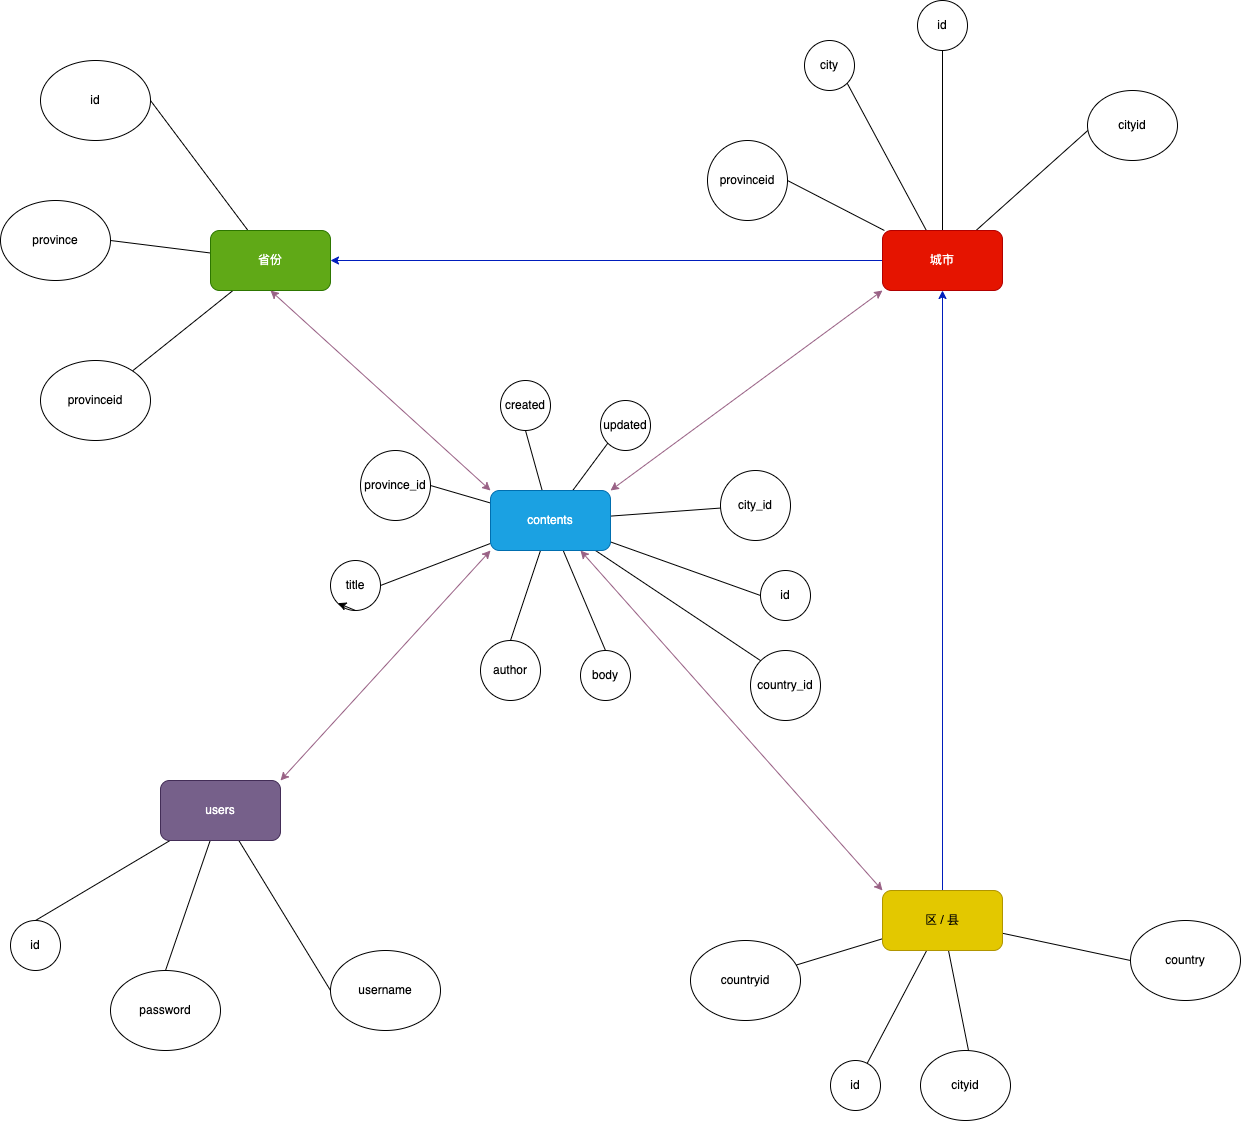

The diagram above was exported from draw.io. Its source (the exported page's mxGraphModel, read from the mxfile embedded in the PNG):
<mxGraphModel dx="1214" dy="1578" grid="1" gridSize="10" guides="1" tooltips="1" connect="1" arrows="1" fold="1" page="1" pageScale="1" pageWidth="827" pageHeight="1169" math="0" shadow="0">
  <root>
    <mxCell id="0" />
    <mxCell id="1" parent="0" />
    <mxCell id="12" style="edgeStyle=none;html=1;entryX=1;entryY=0.5;entryDx=0;entryDy=0;strokeColor=default;endArrow=none;endFill=0;" parent="1" source="2" target="8" edge="1">
      <mxGeometry relative="1" as="geometry" />
    </mxCell>
    <mxCell id="13" style="edgeStyle=none;html=1;entryX=1;entryY=0.5;entryDx=0;entryDy=0;endArrow=none;endFill=0;" parent="1" source="2" target="7" edge="1">
      <mxGeometry relative="1" as="geometry" />
    </mxCell>
    <mxCell id="15" style="edgeStyle=none;html=1;strokeColor=default;endArrow=none;endFill=0;" parent="1" source="2" target="9" edge="1">
      <mxGeometry relative="1" as="geometry" />
    </mxCell>
    <mxCell id="2" value="省份" style="rounded=1;whiteSpace=wrap;html=1;fillColor=#60a917;fontColor=#ffffff;strokeColor=#2D7600;" parent="1" vertex="1">
      <mxGeometry x="60" y="10" width="120" height="60" as="geometry" />
    </mxCell>
    <mxCell id="87" style="edgeStyle=none;html=1;strokeColor=default;endArrow=none;endFill=0;" parent="1" source="4" target="23" edge="1">
      <mxGeometry relative="1" as="geometry" />
    </mxCell>
    <mxCell id="88" style="edgeStyle=none;html=1;entryX=0;entryY=0.5;entryDx=0;entryDy=0;strokeColor=default;endArrow=none;endFill=0;" parent="1" source="4" target="18" edge="1">
      <mxGeometry relative="1" as="geometry" />
    </mxCell>
    <mxCell id="89" style="edgeStyle=none;html=1;entryX=0;entryY=0;entryDx=0;entryDy=0;strokeColor=default;endArrow=none;endFill=0;" parent="1" source="4" target="25" edge="1">
      <mxGeometry relative="1" as="geometry" />
    </mxCell>
    <mxCell id="90" style="edgeStyle=none;html=1;entryX=0;entryY=1;entryDx=0;entryDy=0;strokeColor=default;endArrow=none;endFill=0;" parent="1" source="4" target="27" edge="1">
      <mxGeometry relative="1" as="geometry" />
    </mxCell>
    <mxCell id="91" style="edgeStyle=none;html=1;entryX=0.5;entryY=1;entryDx=0;entryDy=0;strokeColor=default;endArrow=none;endFill=0;" parent="1" source="4" target="26" edge="1">
      <mxGeometry relative="1" as="geometry" />
    </mxCell>
    <mxCell id="92" style="edgeStyle=none;html=1;entryX=1;entryY=0.5;entryDx=0;entryDy=0;strokeColor=default;endArrow=none;endFill=0;" parent="1" source="4" target="22" edge="1">
      <mxGeometry relative="1" as="geometry" />
    </mxCell>
    <mxCell id="93" style="edgeStyle=none;html=1;entryX=1;entryY=0.5;entryDx=0;entryDy=0;strokeColor=default;endArrow=none;endFill=0;" parent="1" source="4" target="19" edge="1">
      <mxGeometry relative="1" as="geometry" />
    </mxCell>
    <mxCell id="94" style="edgeStyle=none;html=1;entryX=0.5;entryY=0;entryDx=0;entryDy=0;strokeColor=default;endArrow=none;endFill=0;" parent="1" source="4" target="20" edge="1">
      <mxGeometry relative="1" as="geometry" />
    </mxCell>
    <mxCell id="95" style="edgeStyle=none;html=1;entryX=0.5;entryY=0;entryDx=0;entryDy=0;strokeColor=default;endArrow=none;endFill=0;" parent="1" source="4" target="21" edge="1">
      <mxGeometry relative="1" as="geometry" />
    </mxCell>
    <mxCell id="4" value="contents" style="rounded=1;whiteSpace=wrap;html=1;fillColor=#1ba1e2;fontColor=#ffffff;strokeColor=#006EAF;" parent="1" vertex="1">
      <mxGeometry x="340" y="270" width="120" height="60" as="geometry" />
    </mxCell>
    <mxCell id="7" value="province" style="ellipse;whiteSpace=wrap;html=1;" parent="1" vertex="1">
      <mxGeometry x="-150" y="-20" width="110" height="80" as="geometry" />
    </mxCell>
    <mxCell id="8" value="id" style="ellipse;whiteSpace=wrap;html=1;" parent="1" vertex="1">
      <mxGeometry x="-110" y="-160" width="110" height="80" as="geometry" />
    </mxCell>
    <mxCell id="9" value="provinceid" style="ellipse;whiteSpace=wrap;html=1;" parent="1" vertex="1">
      <mxGeometry x="-110" y="140" width="110" height="80" as="geometry" />
    </mxCell>
    <mxCell id="44" style="edgeStyle=none;html=1;entryX=0.5;entryY=0;entryDx=0;entryDy=0;strokeColor=default;" parent="1" source="17" target="41" edge="1">
      <mxGeometry relative="1" as="geometry" />
    </mxCell>
    <mxCell id="84" style="edgeStyle=none;html=1;entryX=0.5;entryY=1;entryDx=0;entryDy=0;strokeColor=default;endArrow=none;endFill=0;" parent="1" source="17" target="39" edge="1">
      <mxGeometry relative="1" as="geometry" />
    </mxCell>
    <mxCell id="85" style="edgeStyle=none;html=1;entryX=1;entryY=1;entryDx=0;entryDy=0;strokeColor=default;endArrow=none;endFill=0;" parent="1" source="17" target="42" edge="1">
      <mxGeometry relative="1" as="geometry" />
    </mxCell>
    <mxCell id="86" style="edgeStyle=none;html=1;entryX=1;entryY=0.5;entryDx=0;entryDy=0;strokeColor=default;endArrow=none;endFill=0;" parent="1" source="17" target="43" edge="1">
      <mxGeometry relative="1" as="geometry" />
    </mxCell>
    <mxCell id="97" style="edgeStyle=none;html=1;entryX=1;entryY=0.5;entryDx=0;entryDy=0;strokeColor=#001DBC;endArrow=classic;endFill=1;fillColor=#0050ef;" parent="1" source="17" target="2" edge="1">
      <mxGeometry relative="1" as="geometry" />
    </mxCell>
    <mxCell id="17" value="城市" style="rounded=1;whiteSpace=wrap;html=1;fillColor=#e51400;fontColor=#ffffff;strokeColor=#B20000;" parent="1" vertex="1">
      <mxGeometry x="732" y="10" width="120" height="60" as="geometry" />
    </mxCell>
    <mxCell id="18" value="id" style="ellipse;whiteSpace=wrap;html=1;aspect=fixed;" parent="1" vertex="1">
      <mxGeometry x="610" y="350" width="50" height="50" as="geometry" />
    </mxCell>
    <mxCell id="19" value="title" style="ellipse;whiteSpace=wrap;html=1;aspect=fixed;" parent="1" vertex="1">
      <mxGeometry x="180" y="340" width="50" height="50" as="geometry" />
    </mxCell>
    <mxCell id="20" value="author" style="ellipse;whiteSpace=wrap;html=1;aspect=fixed;" parent="1" vertex="1">
      <mxGeometry x="330" y="420" width="60" height="60" as="geometry" />
    </mxCell>
    <mxCell id="21" value="body" style="ellipse;whiteSpace=wrap;html=1;aspect=fixed;" parent="1" vertex="1">
      <mxGeometry x="430" y="430" width="50" height="50" as="geometry" />
    </mxCell>
    <mxCell id="22" value="province_id" style="ellipse;whiteSpace=wrap;html=1;aspect=fixed;" parent="1" vertex="1">
      <mxGeometry x="210" y="230" width="70" height="70" as="geometry" />
    </mxCell>
    <mxCell id="23" value="city_id" style="ellipse;whiteSpace=wrap;html=1;aspect=fixed;" parent="1" vertex="1">
      <mxGeometry x="570" y="250" width="70" height="70" as="geometry" />
    </mxCell>
    <mxCell id="64" style="edgeStyle=none;html=1;strokeColor=default;endArrow=none;endFill=0;" parent="1" source="24" target="59" edge="1">
      <mxGeometry relative="1" as="geometry" />
    </mxCell>
    <mxCell id="65" style="edgeStyle=none;html=1;strokeColor=default;endArrow=none;endFill=0;" parent="1" source="24" target="60" edge="1">
      <mxGeometry relative="1" as="geometry" />
    </mxCell>
    <mxCell id="66" style="edgeStyle=none;html=1;strokeColor=default;endArrow=none;endFill=0;" parent="1" source="24" edge="1">
      <mxGeometry relative="1" as="geometry">
        <mxPoint x="818.0831847171439" y="830.4159235857187" as="targetPoint" />
      </mxGeometry>
    </mxCell>
    <mxCell id="82" style="edgeStyle=none;html=1;entryX=0;entryY=0.5;entryDx=0;entryDy=0;strokeColor=default;endArrow=none;endFill=0;" parent="1" source="24" target="62" edge="1">
      <mxGeometry relative="1" as="geometry" />
    </mxCell>
    <mxCell id="96" style="edgeStyle=none;html=1;entryX=0.5;entryY=1;entryDx=0;entryDy=0;strokeColor=#001DBC;endArrow=classic;endFill=1;fillColor=#0050ef;" parent="1" source="24" target="17" edge="1">
      <mxGeometry relative="1" as="geometry" />
    </mxCell>
    <mxCell id="24" value="区 / 县" style="rounded=1;whiteSpace=wrap;html=1;fillColor=#e3c800;fontColor=#000000;strokeColor=#B09500;" parent="1" vertex="1">
      <mxGeometry x="732" y="670" width="120" height="60" as="geometry" />
    </mxCell>
    <mxCell id="25" value="country_id" style="ellipse;whiteSpace=wrap;html=1;aspect=fixed;" parent="1" vertex="1">
      <mxGeometry x="600" y="430" width="70" height="70" as="geometry" />
    </mxCell>
    <mxCell id="74" style="edgeStyle=none;html=1;exitX=1;exitY=0;exitDx=0;exitDy=0;strokeColor=default;endArrow=none;endFill=0;" parent="1" source="26" edge="1">
      <mxGeometry relative="1" as="geometry">
        <mxPoint x="360" y="190" as="targetPoint" />
      </mxGeometry>
    </mxCell>
    <mxCell id="26" value="created" style="ellipse;whiteSpace=wrap;html=1;aspect=fixed;" parent="1" vertex="1">
      <mxGeometry x="350" y="160" width="50" height="50" as="geometry" />
    </mxCell>
    <mxCell id="27" value="updated" style="ellipse;whiteSpace=wrap;html=1;aspect=fixed;" parent="1" vertex="1">
      <mxGeometry x="450" y="180" width="50" height="50" as="geometry" />
    </mxCell>
    <mxCell id="39" value="id" style="ellipse;whiteSpace=wrap;html=1;aspect=fixed;" parent="1" vertex="1">
      <mxGeometry x="767" y="-220" width="50" height="50" as="geometry" />
    </mxCell>
    <mxCell id="41" value="cityid" style="ellipse;whiteSpace=wrap;html=1;" parent="1" vertex="1">
      <mxGeometry x="937" y="-130" width="90" height="70" as="geometry" />
    </mxCell>
    <mxCell id="42" value="city" style="ellipse;whiteSpace=wrap;html=1;aspect=fixed;" parent="1" vertex="1">
      <mxGeometry x="654" y="-180" width="50" height="50" as="geometry" />
    </mxCell>
    <mxCell id="43" value="provinceid" style="ellipse;whiteSpace=wrap;html=1;aspect=fixed;" parent="1" vertex="1">
      <mxGeometry x="557" y="-80" width="80" height="80" as="geometry" />
    </mxCell>
    <mxCell id="48" style="edgeStyle=none;html=1;exitX=0.5;exitY=1;exitDx=0;exitDy=0;entryX=0;entryY=1;entryDx=0;entryDy=0;strokeColor=default;" parent="1" source="19" target="19" edge="1">
      <mxGeometry relative="1" as="geometry" />
    </mxCell>
    <mxCell id="55" style="edgeStyle=none;html=1;entryX=0.5;entryY=0;entryDx=0;entryDy=0;strokeColor=default;endArrow=none;endFill=0;" parent="1" source="49" target="51" edge="1">
      <mxGeometry relative="1" as="geometry" />
    </mxCell>
    <mxCell id="56" style="edgeStyle=none;html=1;entryX=0.5;entryY=0;entryDx=0;entryDy=0;strokeColor=default;endArrow=none;endFill=0;" parent="1" source="49" target="54" edge="1">
      <mxGeometry relative="1" as="geometry" />
    </mxCell>
    <mxCell id="57" style="edgeStyle=none;html=1;entryX=0;entryY=0.5;entryDx=0;entryDy=0;strokeColor=default;endArrow=none;endFill=0;" parent="1" source="49" target="50" edge="1">
      <mxGeometry relative="1" as="geometry" />
    </mxCell>
    <mxCell id="49" value="users" style="rounded=1;whiteSpace=wrap;html=1;fillColor=#76608a;fontColor=#ffffff;strokeColor=#432D57;" parent="1" vertex="1">
      <mxGeometry x="10" y="560" width="120" height="60" as="geometry" />
    </mxCell>
    <mxCell id="50" value="username" style="ellipse;whiteSpace=wrap;html=1;" parent="1" vertex="1">
      <mxGeometry x="180" y="730" width="110" height="80" as="geometry" />
    </mxCell>
    <mxCell id="51" value="id" style="ellipse;whiteSpace=wrap;html=1;aspect=fixed;" parent="1" vertex="1">
      <mxGeometry x="-140" y="700" width="50" height="50" as="geometry" />
    </mxCell>
    <mxCell id="54" value="password" style="ellipse;whiteSpace=wrap;html=1;" parent="1" vertex="1">
      <mxGeometry x="-40" y="750" width="110" height="80" as="geometry" />
    </mxCell>
    <mxCell id="59" value="id" style="ellipse;whiteSpace=wrap;html=1;aspect=fixed;" parent="1" vertex="1">
      <mxGeometry x="680" y="840" width="50" height="50" as="geometry" />
    </mxCell>
    <mxCell id="60" value="countryid" style="ellipse;whiteSpace=wrap;html=1;" parent="1" vertex="1">
      <mxGeometry x="540" y="720" width="110" height="80" as="geometry" />
    </mxCell>
    <mxCell id="61" value="cityid" style="ellipse;whiteSpace=wrap;html=1;" parent="1" vertex="1">
      <mxGeometry x="770" y="830" width="90" height="70" as="geometry" />
    </mxCell>
    <mxCell id="62" value="country" style="ellipse;whiteSpace=wrap;html=1;" parent="1" vertex="1">
      <mxGeometry x="980" y="700" width="110" height="80" as="geometry" />
    </mxCell>
    <mxCell id="100" value="" style="endArrow=classic;startArrow=classic;html=1;strokeColor=#996185;exitX=0.5;exitY=1;exitDx=0;exitDy=0;entryX=0;entryY=0;entryDx=0;entryDy=0;fillColor=#e6d0de;gradientColor=#d5739d;" parent="1" source="2" target="4" edge="1">
      <mxGeometry width="50" height="50" relative="1" as="geometry">
        <mxPoint x="480" y="360" as="sourcePoint" />
        <mxPoint x="530" y="310" as="targetPoint" />
      </mxGeometry>
    </mxCell>
    <mxCell id="102" value="" style="endArrow=classic;startArrow=classic;html=1;strokeColor=#996185;entryX=0;entryY=1;entryDx=0;entryDy=0;exitX=1;exitY=0;exitDx=0;exitDy=0;fillColor=#e6d0de;gradientColor=#d5739d;" parent="1" source="4" target="17" edge="1">
      <mxGeometry width="50" height="50" relative="1" as="geometry">
        <mxPoint x="480" y="360" as="sourcePoint" />
        <mxPoint x="530" y="310" as="targetPoint" />
      </mxGeometry>
    </mxCell>
    <mxCell id="103" value="" style="endArrow=classic;startArrow=classic;html=1;strokeColor=#996185;exitX=1;exitY=0;exitDx=0;exitDy=0;entryX=0;entryY=1;entryDx=0;entryDy=0;fillColor=#e6d0de;gradientColor=#d5739d;" parent="1" source="49" target="4" edge="1">
      <mxGeometry width="50" height="50" relative="1" as="geometry">
        <mxPoint x="480" y="360" as="sourcePoint" />
        <mxPoint x="530" y="310" as="targetPoint" />
      </mxGeometry>
    </mxCell>
    <mxCell id="104" value="" style="endArrow=classic;startArrow=classic;html=1;strokeColor=#996185;exitX=0.75;exitY=1;exitDx=0;exitDy=0;entryX=0;entryY=0;entryDx=0;entryDy=0;fillColor=#e6d0de;gradientColor=#d5739d;" parent="1" source="4" target="24" edge="1">
      <mxGeometry width="50" height="50" relative="1" as="geometry">
        <mxPoint x="480" y="360" as="sourcePoint" />
        <mxPoint x="530" y="310" as="targetPoint" />
      </mxGeometry>
    </mxCell>
  </root>
</mxGraphModel>